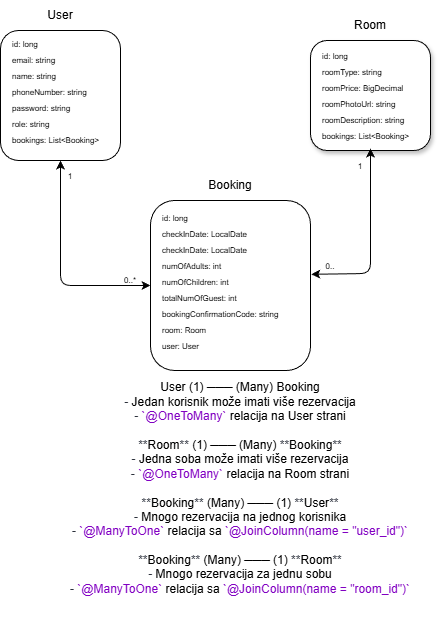

The diagram above was exported from draw.io. Its source (the exported page's mxGraphModel, read from the mxfile embedded in the PNG):
<mxGraphModel dx="401" dy="206" grid="1" gridSize="10" guides="1" tooltips="1" connect="1" arrows="1" fold="1" page="1" pageScale="1" pageWidth="850" pageHeight="1100" math="0" shadow="0">
  <root>
    <mxCell id="0" />
    <mxCell id="1" parent="0" />
    <mxCell id="2" value="" style="rounded=1;whiteSpace=wrap;html=1;" parent="1" vertex="1">
      <mxGeometry x="170" y="110" width="120" height="130" as="geometry" />
    </mxCell>
    <mxCell id="3" value="" style="rounded=1;whiteSpace=wrap;html=1;" parent="1" vertex="1">
      <mxGeometry x="320" y="280" width="160" height="170" as="geometry" />
    </mxCell>
    <mxCell id="6" value="User" style="text;strokeColor=none;align=center;fillColor=none;html=1;verticalAlign=middle;whiteSpace=wrap;rounded=0;" parent="1" vertex="1">
      <mxGeometry x="200" y="80" width="60" height="30" as="geometry" />
    </mxCell>
    <mxCell id="7" value="Booking" style="text;strokeColor=none;align=center;fillColor=none;html=1;verticalAlign=middle;whiteSpace=wrap;rounded=0;" parent="1" vertex="1">
      <mxGeometry x="370" y="250" width="60" height="30" as="geometry" />
    </mxCell>
    <mxCell id="8" value="" style="rounded=1;whiteSpace=wrap;html=1;shadow=1;" parent="1" vertex="1">
      <mxGeometry x="480" y="120" width="120" height="110" as="geometry" />
    </mxCell>
    <mxCell id="15" value="Room" style="text;strokeColor=none;align=center;fillColor=none;html=1;verticalAlign=middle;whiteSpace=wrap;rounded=0;" parent="1" vertex="1">
      <mxGeometry x="510" y="90" width="60" height="30" as="geometry" />
    </mxCell>
    <mxCell id="21" value="id: long" style="text;strokeColor=none;align=left;fillColor=none;html=1;verticalAlign=middle;whiteSpace=wrap;rounded=0;fontSize=8;fontStyle=0" parent="1" vertex="1">
      <mxGeometry x="180" y="116" width="80" height="16" as="geometry" />
    </mxCell>
    <mxCell id="22" value="email: string" style="text;strokeColor=none;align=left;fillColor=none;html=1;verticalAlign=middle;whiteSpace=wrap;rounded=0;fontSize=8;fontStyle=0" parent="1" vertex="1">
      <mxGeometry x="180" y="132" width="80" height="16" as="geometry" />
    </mxCell>
    <mxCell id="23" value="name: string" style="text;strokeColor=none;align=left;fillColor=none;html=1;verticalAlign=middle;whiteSpace=wrap;rounded=0;fontSize=8;fontStyle=0" parent="1" vertex="1">
      <mxGeometry x="180" y="148" width="80" height="16" as="geometry" />
    </mxCell>
    <mxCell id="24" value="phoneNumber: string" style="text;strokeColor=none;align=left;fillColor=none;html=1;verticalAlign=middle;whiteSpace=wrap;rounded=0;fontSize=8;fontStyle=0" parent="1" vertex="1">
      <mxGeometry x="180" y="164" width="80" height="16" as="geometry" />
    </mxCell>
    <mxCell id="25" value="password: string" style="text;strokeColor=none;align=left;fillColor=none;html=1;verticalAlign=middle;whiteSpace=wrap;rounded=0;fontSize=8;fontStyle=0" parent="1" vertex="1">
      <mxGeometry x="180" y="180" width="80" height="16" as="geometry" />
    </mxCell>
    <mxCell id="26" value="role: string" style="text;strokeColor=none;align=left;fillColor=none;html=1;verticalAlign=middle;whiteSpace=wrap;rounded=0;fontSize=8;fontStyle=0" parent="1" vertex="1">
      <mxGeometry x="180" y="196" width="80" height="16" as="geometry" />
    </mxCell>
    <mxCell id="27" value="bookings: List&amp;lt;Booking&amp;gt;" style="text;strokeColor=none;align=left;fillColor=none;html=1;verticalAlign=middle;whiteSpace=wrap;rounded=0;fontSize=8;fontStyle=0" parent="1" vertex="1">
      <mxGeometry x="180" y="212" width="90" height="16" as="geometry" />
    </mxCell>
    <mxCell id="30" value="id: long" style="text;strokeColor=none;align=left;fillColor=none;html=1;verticalAlign=middle;whiteSpace=wrap;rounded=0;fontSize=8;fontStyle=0" parent="1" vertex="1">
      <mxGeometry x="330" y="290" width="80" height="16" as="geometry" />
    </mxCell>
    <mxCell id="31" value="checkInDate: LocalDate" style="text;strokeColor=none;align=left;fillColor=none;html=1;verticalAlign=middle;whiteSpace=wrap;rounded=0;fontSize=8;fontStyle=0" parent="1" vertex="1">
      <mxGeometry x="330" y="306" width="90" height="16" as="geometry" />
    </mxCell>
    <mxCell id="35" value="checkInDate: LocalDate" style="text;strokeColor=none;align=left;fillColor=none;html=1;verticalAlign=middle;whiteSpace=wrap;rounded=0;fontSize=8;fontStyle=0" parent="1" vertex="1">
      <mxGeometry x="330" y="322" width="90" height="16" as="geometry" />
    </mxCell>
    <mxCell id="36" value="numOfAdults: int" style="text;strokeColor=none;align=left;fillColor=none;html=1;verticalAlign=middle;whiteSpace=wrap;rounded=0;fontSize=8;fontStyle=0" parent="1" vertex="1">
      <mxGeometry x="330" y="338" width="90" height="16" as="geometry" />
    </mxCell>
    <mxCell id="37" value="numOfChildren: int" style="text;strokeColor=none;align=left;fillColor=none;html=1;verticalAlign=middle;whiteSpace=wrap;rounded=0;fontSize=8;fontStyle=0" parent="1" vertex="1">
      <mxGeometry x="330" y="354" width="90" height="16" as="geometry" />
    </mxCell>
    <mxCell id="38" value="bookingConfirmationCode: string" style="text;strokeColor=none;align=left;fillColor=none;html=1;verticalAlign=middle;whiteSpace=wrap;rounded=0;fontSize=8;fontStyle=0" parent="1" vertex="1">
      <mxGeometry x="330" y="386" width="120" height="16" as="geometry" />
    </mxCell>
    <mxCell id="39" value="user: User" style="text;strokeColor=none;align=left;fillColor=none;html=1;verticalAlign=middle;whiteSpace=wrap;rounded=0;fontSize=8;fontStyle=0" parent="1" vertex="1">
      <mxGeometry x="330" y="418" width="80" height="16" as="geometry" />
    </mxCell>
    <mxCell id="40" value="&lt;div&gt;&lt;span&gt;&lt;span class=&quot;token token bold content&quot;&gt;User&lt;/span&gt;&lt;span&gt;&amp;nbsp;(1) ─── (Many) &lt;/span&gt;&lt;span class=&quot;token token bold content&quot;&gt;Booking&lt;/span&gt;&lt;span&gt;&lt;br&gt;&lt;/span&gt;&lt;/span&gt;&lt;span&gt;&lt;span&gt;&lt;/span&gt;&lt;span style=&quot;color: rgb(43, 48, 59);&quot; class=&quot;token token list&quot;&gt;-&lt;/span&gt;&lt;span&gt; Jedan korisnik može imati više rezervacija&lt;br&gt;&lt;/span&gt;&lt;/span&gt;&lt;span&gt;&lt;span&gt;&lt;/span&gt;&lt;span style=&quot;color: rgb(43, 48, 59);&quot; class=&quot;token token list&quot;&gt;-&lt;/span&gt;&lt;span&gt; &lt;/span&gt;&lt;span style=&quot;color: rgb(129, 0, 194);&quot; class=&quot;token token code-snippet code&quot;&gt;`@OneToMany`&lt;/span&gt;&lt;span&gt;&amp;nbsp;relacija na User strani&lt;br&gt;&lt;/span&gt;&lt;/span&gt;&lt;span&gt;&lt;br&gt;&lt;/span&gt;&lt;span&gt;&lt;span&gt;&lt;/span&gt;&lt;span style=&quot;color: rgb(43, 48, 59);&quot; class=&quot;token token bold&quot;&gt;**&lt;/span&gt;&lt;span class=&quot;token token bold content&quot;&gt;Room&lt;/span&gt;&lt;span style=&quot;color: rgb(43, 48, 59);&quot; class=&quot;token token bold&quot;&gt;**&lt;/span&gt;&lt;span&gt; (1) ─── (Many) &lt;/span&gt;&lt;span style=&quot;color: rgb(43, 48, 59);&quot; class=&quot;token token bold&quot;&gt;**&lt;/span&gt;&lt;span class=&quot;token token bold content&quot;&gt;Booking&lt;/span&gt;&lt;span style=&quot;color: rgb(43, 48, 59);&quot; class=&quot;token token bold&quot;&gt;**&lt;/span&gt;&lt;span&gt;&lt;br&gt;&lt;/span&gt;&lt;/span&gt;&lt;span&gt;&lt;span&gt;&lt;/span&gt;&lt;span style=&quot;color: rgb(43, 48, 59);&quot; class=&quot;token token list&quot;&gt;-&lt;/span&gt;&lt;span&gt; Jedna soba može imati više rezervacija&lt;br&gt;&lt;/span&gt;&lt;/span&gt;&lt;span&gt;&lt;span&gt;&lt;/span&gt;&lt;span style=&quot;color: rgb(43, 48, 59);&quot; class=&quot;token token list&quot;&gt;-&lt;/span&gt;&lt;span&gt; &lt;/span&gt;&lt;span style=&quot;color: rgb(129, 0, 194);&quot; class=&quot;token token code-snippet code&quot;&gt;`@OneToMany`&lt;/span&gt;&lt;span&gt; relacija na Room strani&lt;br&gt;&lt;/span&gt;&lt;/span&gt;&lt;span&gt;&lt;br&gt;&lt;/span&gt;&lt;span&gt;&lt;span&gt;&lt;/span&gt;&lt;span style=&quot;color: rgb(43, 48, 59);&quot; class=&quot;token token bold&quot;&gt;**&lt;/span&gt;&lt;span class=&quot;token token bold content&quot;&gt;Booking&lt;/span&gt;&lt;span style=&quot;color: rgb(43, 48, 59);&quot; class=&quot;token token bold&quot;&gt;**&lt;/span&gt;&lt;span&gt; (Many) ─── (1) &lt;/span&gt;&lt;span style=&quot;color: rgb(43, 48, 59);&quot; class=&quot;token token bold&quot;&gt;**&lt;/span&gt;&lt;span class=&quot;token token bold content&quot;&gt;User&lt;/span&gt;&lt;span style=&quot;color: rgb(43, 48, 59);&quot; class=&quot;token token bold&quot;&gt;**&lt;/span&gt;&lt;span&gt;&lt;br&gt;&lt;/span&gt;&lt;/span&gt;&lt;span&gt;&lt;span&gt;&lt;/span&gt;&lt;span style=&quot;color: rgb(43, 48, 59);&quot; class=&quot;token token list&quot;&gt;-&lt;/span&gt;&lt;span&gt; Mnogo rezervacija na jednog korisnika&lt;br&gt;&lt;/span&gt;&lt;/span&gt;&lt;span&gt;&lt;span&gt;&lt;/span&gt;&lt;span style=&quot;color: rgb(43, 48, 59);&quot; class=&quot;token token list&quot;&gt;-&lt;/span&gt;&lt;span&gt; &lt;/span&gt;&lt;span style=&quot;color: rgb(129, 0, 194);&quot; class=&quot;token token code-snippet code&quot;&gt;`@ManyToOne`&lt;/span&gt;&lt;span&gt; relacija sa &lt;/span&gt;&lt;span style=&quot;color: rgb(129, 0, 194);&quot; class=&quot;token token code-snippet code&quot;&gt;`@JoinColumn(name = &quot;user_id&quot;)`&lt;/span&gt;&lt;span&gt;&lt;br&gt;&lt;/span&gt;&lt;/span&gt;&lt;span&gt;&lt;br&gt;&lt;/span&gt;&lt;span&gt;&lt;span&gt;&lt;/span&gt;&lt;span style=&quot;color: rgb(43, 48, 59);&quot; class=&quot;token token bold&quot;&gt;**&lt;/span&gt;&lt;span class=&quot;token token bold content&quot;&gt;Booking&lt;/span&gt;&lt;span style=&quot;color: rgb(43, 48, 59);&quot; class=&quot;token token bold&quot;&gt;**&lt;/span&gt;&lt;span&gt; (Many) ─── (1) &lt;/span&gt;&lt;span style=&quot;color: rgb(43, 48, 59);&quot; class=&quot;token token bold&quot;&gt;**&lt;/span&gt;&lt;span class=&quot;token token bold content&quot;&gt;Room&lt;/span&gt;&lt;span style=&quot;color: rgb(43, 48, 59);&quot; class=&quot;token token bold&quot;&gt;**&lt;/span&gt;&lt;span&gt;&lt;br&gt;&lt;/span&gt;&lt;/span&gt;&lt;span&gt;&lt;span&gt;&lt;/span&gt;&lt;span style=&quot;color: rgb(43, 48, 59);&quot; class=&quot;token token list&quot;&gt;-&lt;/span&gt;&lt;span&gt; Mnogo rezervacija za jednu sobu&lt;br&gt;&lt;/span&gt;&lt;/span&gt;&lt;span&gt;&lt;span&gt;&lt;/span&gt;&lt;span style=&quot;color: rgb(43, 48, 59);&quot; class=&quot;token token list&quot;&gt;-&lt;/span&gt;&lt;span&gt; &lt;/span&gt;&lt;span style=&quot;color: rgb(129, 0, 194);&quot; class=&quot;token token code-snippet code&quot;&gt;`@ManyToOne`&lt;/span&gt;&lt;span&gt; relacija sa &lt;/span&gt;&lt;span style=&quot;color: rgb(129, 0, 194);&quot; class=&quot;token token code-snippet code&quot;&gt;`@JoinColumn(name = &quot;room_id&quot;)`&lt;/span&gt;&lt;/span&gt;&lt;br&gt;&lt;br&gt;&lt;/div&gt;" style="text;strokeColor=none;align=center;fillColor=none;html=1;verticalAlign=middle;whiteSpace=wrap;rounded=0;" parent="1" vertex="1">
      <mxGeometry x="210" y="440" width="400" height="270" as="geometry" />
    </mxCell>
    <mxCell id="41" value="totalNumOfGuest: int" style="text;strokeColor=none;align=left;fillColor=none;html=1;verticalAlign=middle;whiteSpace=wrap;rounded=0;fontSize=8;fontStyle=0" parent="1" vertex="1">
      <mxGeometry x="330" y="370" width="120" height="16" as="geometry" />
    </mxCell>
    <mxCell id="42" value="room: Room" style="text;strokeColor=none;align=left;fillColor=none;html=1;verticalAlign=middle;whiteSpace=wrap;rounded=0;fontSize=8;fontStyle=0" parent="1" vertex="1">
      <mxGeometry x="330" y="402" width="80" height="16" as="geometry" />
    </mxCell>
    <mxCell id="43" value="id: long" style="text;strokeColor=none;align=left;fillColor=none;html=1;verticalAlign=middle;whiteSpace=wrap;rounded=0;fontSize=8;fontStyle=0" parent="1" vertex="1">
      <mxGeometry x="490" y="128" width="80" height="16" as="geometry" />
    </mxCell>
    <mxCell id="44" value="roomType: string" style="text;strokeColor=none;align=left;fillColor=none;html=1;verticalAlign=middle;whiteSpace=wrap;rounded=0;fontSize=8;fontStyle=0" parent="1" vertex="1">
      <mxGeometry x="490" y="144" width="80" height="16" as="geometry" />
    </mxCell>
    <mxCell id="45" value="roomPrice: BigDecimal" style="text;strokeColor=none;align=left;fillColor=none;html=1;verticalAlign=middle;whiteSpace=wrap;rounded=0;fontSize=8;fontStyle=0" parent="1" vertex="1">
      <mxGeometry x="490" y="160" width="90" height="16" as="geometry" />
    </mxCell>
    <mxCell id="46" value="roomPhotoUrl: string" style="text;strokeColor=none;align=left;fillColor=none;html=1;verticalAlign=middle;whiteSpace=wrap;rounded=0;fontSize=8;fontStyle=0" parent="1" vertex="1">
      <mxGeometry x="490" y="176" width="80" height="16" as="geometry" />
    </mxCell>
    <mxCell id="47" value="roomDescription: string" style="text;strokeColor=none;align=left;fillColor=none;html=1;verticalAlign=middle;whiteSpace=wrap;rounded=0;fontSize=8;fontStyle=0" parent="1" vertex="1">
      <mxGeometry x="490" y="192" width="90" height="16" as="geometry" />
    </mxCell>
    <mxCell id="48" value="bookings: List&amp;lt;Booking&amp;gt;" style="text;strokeColor=none;align=left;fillColor=none;html=1;verticalAlign=middle;whiteSpace=wrap;rounded=0;fontSize=8;fontStyle=0" parent="1" vertex="1">
      <mxGeometry x="490" y="208" width="90" height="16" as="geometry" />
    </mxCell>
    <mxCell id="51" value="0..*" style="text;strokeColor=none;align=center;fillColor=none;html=1;verticalAlign=middle;whiteSpace=wrap;rounded=0;fontSize=8;" parent="1" vertex="1">
      <mxGeometry x="290" y="354" width="20" height="11" as="geometry" />
    </mxCell>
    <mxCell id="53" value="" style="endArrow=classic;startArrow=classic;html=1;entryX=0.5;entryY=1;entryDx=0;entryDy=0;exitX=0;exitY=0.5;exitDx=0;exitDy=0;" parent="1" source="3" target="2" edge="1">
      <mxGeometry width="50" height="50" relative="1" as="geometry">
        <mxPoint x="317" y="365" as="sourcePoint" />
        <mxPoint x="400" y="220" as="targetPoint" />
        <Array as="points">
          <mxPoint x="230" y="365" />
          <mxPoint x="230" y="300" />
        </Array>
      </mxGeometry>
    </mxCell>
    <mxCell id="54" value="1" style="text;strokeColor=none;align=center;fillColor=none;html=1;verticalAlign=middle;whiteSpace=wrap;rounded=0;fontSize=8;" parent="1" vertex="1">
      <mxGeometry x="230" y="250" width="20" height="11" as="geometry" />
    </mxCell>
    <mxCell id="55" value="" style="endArrow=classic;startArrow=classic;html=1;entryX=0.5;entryY=1;entryDx=0;entryDy=0;exitX=1.005;exitY=0.434;exitDx=0;exitDy=0;exitPerimeter=0;" parent="1" source="3" edge="1">
      <mxGeometry width="50" height="50" relative="1" as="geometry">
        <mxPoint x="490" y="354" as="sourcePoint" />
        <mxPoint x="540" y="228" as="targetPoint" />
        <Array as="points">
          <mxPoint x="540" y="353" />
          <mxPoint x="540" y="288" />
        </Array>
      </mxGeometry>
    </mxCell>
    <mxCell id="56" value="1" style="text;strokeColor=none;align=center;fillColor=none;html=1;verticalAlign=middle;whiteSpace=wrap;rounded=0;fontSize=8;" parent="1" vertex="1">
      <mxGeometry x="520" y="240" width="20" height="11" as="geometry" />
    </mxCell>
    <mxCell id="57" value="0.." style="text;strokeColor=none;align=center;fillColor=none;html=1;verticalAlign=middle;whiteSpace=wrap;rounded=0;fontSize=8;" parent="1" vertex="1">
      <mxGeometry x="490" y="340.5" width="20" height="11" as="geometry" />
    </mxCell>
  </root>
</mxGraphModel>